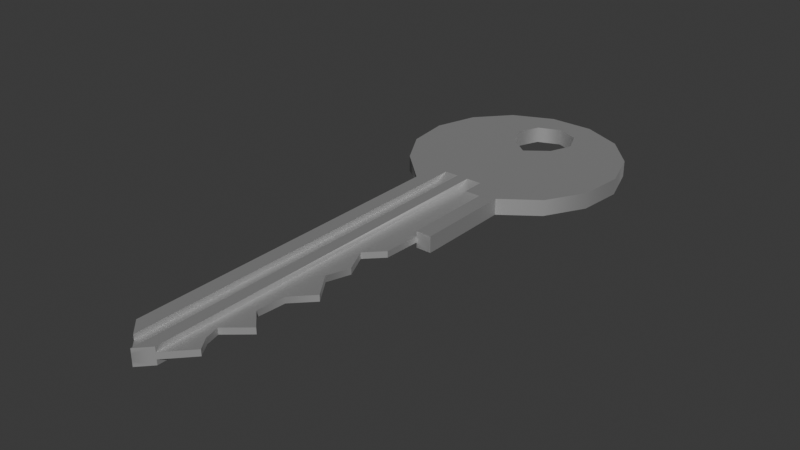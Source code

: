# Source: key.blend  (saved by Blender 5.2.45; exported with 4.5.12 LTS)
import bpy
from mathutils import Matrix  # noqa: F401  (used for matrix-valued properties, if any)

bpy.ops.wm.read_factory_settings(use_empty=True)
scene = bpy.context.scene
scene.name = 'Scene'

# ---- materials (node trees are filled in below, after node groups)
mat_key = bpy.data.materials.new('key')
mat_key.diffuse_color = (0.64, 0.64, 0.64, 1.0)
mat_key.roughness = 0.69

# ---- material node trees
mat_key.use_nodes = True; mat_key.node_tree.nodes.clear()
_N = mat_key.node_tree.nodes; _L = mat_key.node_tree.links
n0 = _N.new('ShaderNodeBsdfPrincipled'); n0.name = 'Principled BSDF'; n0.location = (0, 300)
n0.inputs[0].default_value = (0.64, 0.64, 0.64, 1.0)
n0.inputs[1].default_value = 1.0
n0.inputs[2].default_value = 0.69
n0.inputs[3].default_value = 1.0
n0.inputs[10].default_value = 0.005
n0.inputs[27].default_value = (0.0, 0.0, 0.0, 1.0)
n0.inputs[28].default_value = 1.0
n1 = _N.new('ShaderNodeOutputMaterial'); n1.name = 'Material Output'; n1.location = (280, 300)
_L.new(n0.outputs[0], n1.inputs[0])
n1.is_active_output = True

# ---- world
world_world = bpy.data.worlds.new('World'); scene.world = world_world
world_world.use_nodes = True; world_world.node_tree.nodes.clear()
_N = world_world.node_tree.nodes; _L = world_world.node_tree.links
n0 = _N.new('ShaderNodeOutputWorld'); n0.name = 'World Output'; n0.location = (200, 100)
n1 = _N.new('ShaderNodeBackground'); n1.name = 'Background'; n1.location = (-200, 100)
n1.inputs[0].default_value = (0.05088, 0.05088, 0.05088, 1.0)
_L.new(n1.outputs[0], n0.inputs[0])
n0.is_active_output = True
world_world.color = (0.05088, 0.05088, 0.05088)
world_world.sun_shadow_jitter_overblur = 0.0

# ---- meshes
me_plane = bpy.data.meshes.new('Plane')
me_plane.from_pydata([(-1.0, -1.0, 0.0), (1.0, -1.0, 0.0), (-1.0, 1.0, 0.0), (1.0, 1.0, 0.0)], [], [(0, 1, 3, 2)])
_uv = me_plane.uv_layers.new(name='UVMap')
_uv.uv.foreach_set('vector', [0.0, 0.0, 1.0, 0.0, 1.0, 1.0, 0.0, 1.0])
me_plane.update()
me_key_cylinder_001 = bpy.data.meshes.new('key_Cylinder.001')
me_key_cylinder_001.from_pydata([(-0.2546, -0.4168, -0.02003), (-0.2426, -0.3082, -0.02003), (-0.1875, -0.2139, -0.02003), (-0.09876, -0.1308, -0.02003), (-0.09876, 0.6931, -0.02003), (0.115, -0.1512, -0.02003), (0.2031, -0.2159, -0.02003), (0.2573, -0.3108, -0.02003), (0.2681, -0.4195, -0.02003), (0.2338, -0.5233, -0.02003), (0.1603, -0.6041, -0.02003), (0.06021, -0.6481, -0.02003), (-0.04908, -0.6475, -0.02003), (-0.1487, -0.6025, -0.02003), (-0.2214, -0.5209, -0.02003), (0.115, 0.08578, -0.02003), (-0.02907, 0.7613, -0.02003), (0.07727, 0.08578, -0.02003), (-0.06994, -0.5164, -0.02003), (-0.04744, -0.5707, -0.02003), (0.006893, -0.5932, -0.02003), (0.06123, -0.5707, -0.02003), (0.08373, -0.5164, -0.02003), (0.06123, -0.4621, -0.02003), (0.006893, -0.4203, -0.02003), (-0.04744, -0.4621, -0.02003), (-0.06171, 0.7294, -0.02003), (0.000485, 0.7294, -0.02003), (-0.02795, -0.1973, -0.02003), (-0.06202, -0.1973, -0.02003), (0.000793, -0.1973, -0.02003), (0.03844, -0.1973, -0.02003), (0.03844, -0.1404, -0.02003), (0.07727, -0.1404, -0.02003), (0.07727, 0.08578, -0.007652), (0.07321, 0.1766, -0.007652), (0.03356, 0.2167, -0.007652), (0.06268, 0.2784, -0.007652), (0.04378, 0.3349, -0.007652), (0.08684, 0.3967, -0.007652), (0.04007, 0.4448, -0.007652), (0.03449, 0.5153, -0.007652), (0.07786, 0.5574, -0.007652), (0.02365, 0.6035, -0.007652), (0.03294, 0.6396, -0.007652), (0.05457, 0.6711, -0.007652), (-0.02907, 0.7613, -0.007652), (-0.06171, 0.7294, -0.007652), (0.000485, 0.7294, -0.007652), (-0.02795, -0.1608, -0.007652), (-0.06202, -0.1608, -0.007652), (0.000793, -0.1608, -0.007652), (0.03844, -0.1608, -0.007652), (0.03844, -0.1038, -0.007652), (0.07727, -0.1038, -0.007652), (-0.2546, -0.4168, 0.02003), (-0.2426, -0.3082, 0.02003), (-0.1875, -0.2139, 0.02003), (-0.09876, -0.1501, 0.02003), (-0.09876, 0.6931, 0.02003), (0.115, -0.1512, 0.02003), (0.2031, -0.2159, 0.02003), (0.2573, -0.3108, 0.02003), (0.2681, -0.4195, 0.02003), (0.2338, -0.5233, 0.02003), (0.1603, -0.6041, 0.02003), (0.06021, -0.6481, 0.02003), (-0.04908, -0.6475, 0.02003), (-0.1487, -0.6025, 0.02003), (-0.2214, -0.5209, 0.02003), (0.115, 0.08578, 0.02003), (-0.02907, 0.7613, 0.02003), (0.07727, 0.08578, 0.02003), (-0.06994, -0.5164, 0.02003), (-0.04744, -0.5707, 0.02003), (0.006893, -0.5932, 0.02003), (0.06123, -0.5707, 0.02003), (0.08373, -0.5164, 0.02003), (0.06123, -0.4621, 0.02003), (0.006893, -0.4396, 0.02003), (-0.04744, -0.4621, 0.02003), (-0.06171, 0.7294, 0.02003), (0.000485, 0.7294, 0.02003), (-0.02795, -0.1973, 0.02003), (-0.06202, -0.1973, 0.02003), (0.000793, -0.1973, 0.02003), (0.03844, -0.1973, 0.02003), (0.03844, -0.1404, 0.02003), (0.07727, -0.1404, 0.02003), (0.07727, 0.08578, 0.007652), (0.07321, 0.1766, 0.007652), (0.03356, 0.2167, 0.007652), (0.06268, 0.2784, 0.007652), (0.04378, 0.3349, 0.007652), (0.08684, 0.3967, 0.007652), (0.04007, 0.4448, 0.007652), (0.03449, 0.5153, 0.007652), (0.07786, 0.5574, 0.007652), (0.02365, 0.6035, 0.007652), (0.03294, 0.6396, 0.007652), (0.05457, 0.6711, 0.007652), (-0.02907, 0.7613, 0.007652), (-0.06171, 0.7294, 0.007652), (0.000485, 0.7294, 0.007652), (-0.02795, -0.1608, 0.007652), (-0.06202, -0.1608, 0.007652), (0.000793, -0.1608, 0.007652), (0.03844, -0.1608, 0.007652), (0.03844, -0.1038, 0.007652), (0.07727, -0.1038, 0.007652)], [], [(24, 25, 18, 19, 20, 11, 12, 13, 14, 0, 1, 2, 3), (20, 21, 22, 23, 24, 3, 4, 26, 29, 28, 16, 27, 30, 31, 32, 33, 17, 15, 5, 6, 7, 8, 9, 10, 11), (27, 48, 51, 30), (47, 46, 49, 50), (48, 45, 44, 43, 42, 41, 40, 39, 38, 37, 36, 35, 34, 54, 53, 52, 51), (30, 51, 52, 31), (31, 52, 53, 32), (32, 53, 54, 33), (33, 54, 34, 17), (28, 49, 46, 16), (29, 50, 49, 28), (26, 47, 50, 29), (79, 58, 57, 56, 55, 69, 68, 67, 66, 75, 74, 73, 80), (75, 66, 65, 64, 63, 62, 61, 60, 70, 72, 88, 87, 86, 85, 82, 71, 83, 84, 81, 59, 58, 79, 78, 77, 76), (82, 85, 106, 103), (102, 105, 104, 101), (103, 106, 107, 108, 109, 89, 90, 91, 92, 93, 94, 95, 96, 97, 98, 99, 100), (85, 86, 107, 106), (86, 87, 108, 107), (87, 88, 109, 108), (88, 72, 89, 109), (83, 71, 101, 104), (84, 83, 104, 105), (81, 84, 105, 102), (6, 61, 62, 7), (5, 60, 61, 6), (15, 70, 60, 5), (15, 17, 34, 89, 72, 70), (35, 90, 89, 34), (36, 91, 90, 35), (37, 92, 91, 36), (38, 93, 92, 37), (39, 94, 93, 38), (40, 95, 94, 39), (41, 96, 95, 40), (42, 97, 96, 41), (43, 98, 97, 42), (44, 99, 98, 43), (44, 45, 100, 99), (48, 103, 100, 45), (16, 46, 101, 71, 82, 103, 48, 27), (47, 102, 101, 46), (26, 4, 59, 81, 102, 47), (3, 58, 59, 4), (2, 57, 58, 3), (1, 56, 57, 2), (0, 55, 56, 1), (14, 69, 55, 0), (13, 68, 69, 14), (12, 67, 68, 13), (11, 66, 67, 12), (10, 65, 66, 11), (9, 64, 65, 10), (8, 63, 64, 9), (7, 62, 63, 8), (25, 80, 73, 18), (24, 79, 80, 25), (23, 78, 79, 24), (22, 77, 78, 23), (21, 76, 77, 22), (20, 75, 76, 21), (19, 74, 75, 20), (18, 73, 74, 19)])
me_key_cylinder_001.polygons.foreach_set('use_smooth', [True] * 63)
_k = set([(0, 1), (0, 14), (1, 2), (2, 3), (3, 4), (3, 58), (4, 26), (4, 59), (5, 6), (5, 15), (5, 60), (6, 7), (7, 8), (8, 9), (9, 10), (10, 11), (11, 12), (12, 13), (13, 14), (15, 17), (15, 70), (16, 27), (16, 28), (16, 46), (17, 33), (17, 34), (18, 19), (18, 25), (19, 20), (20, 21), (21, 22), (22, 23), (23, 24), (24, 25), (26, 29), (26, 47), (27, 30), (27, 48), (28, 29), (28, 49), (29, 50), (30, 31), (31, 32), (31, 52), (32, 33), (32, 53), (33, 54), (34, 35), (34, 54), (34, 89), (35, 36), (35, 90), (36, 37), (36, 91), (37, 38), (37, 92), (38, 39), (39, 40), (39, 94), (40, 41), (41, 42), (41, 96), (42, 43), (42, 97), (43, 44), (43, 98), (44, 45), (45, 48), (45, 100), (46, 47), (46, 49), (47, 50), (48, 51), (52, 53), (55, 56), (55, 69), (56, 57), (57, 58), (58, 59), (59, 81), (60, 61), (60, 70), (61, 62), (62, 63), (63, 64), (64, 65), (65, 66), (66, 67), (67, 68), (68, 69), (70, 72), (71, 82), (71, 83), (71, 101), (72, 88), (72, 89), (73, 74), (73, 80), (74, 75), (75, 76), (76, 77), (77, 78), (78, 79), (79, 80), (81, 84), (81, 102), (82, 85), (82, 103), (83, 84), (83, 104), (84, 105), (85, 86), (85, 106), (86, 87), (86, 107), (87, 88), (87, 108), (88, 109), (89, 90), (89, 109), (90, 91), (91, 92), (92, 93), (93, 94), (94, 95), (95, 96), (96, 97), (97, 98), (98, 99), (99, 100), (100, 103), (101, 102), (101, 104), (102, 105), (103, 106), (107, 108)])
me_key_cylinder_001.attributes.new('sharp_edge', 'BOOLEAN', 'EDGE').data.foreach_set('value', [ (min(e.vertices), max(e.vertices)) in _k for e in me_key_cylinder_001.edges])
_uv = me_key_cylinder_001.uv_layers.new(name='UVMap')
_uv.uv.foreach_set('vector', [0.1803, 0.4945, 0.16, 0.399, 0.1176, 0.3582, 0.07459, 0.3965, 0.05627, 0.4915, 0.01242, 0.5842, 0.01413, 0.3916, 0.0508, 0.2177, 0.1159, 0.09257, 0.1981, 0.03781, 0.2831, 0.06252, 0.356, 0.1627, 0.404, 0.3247, 0.05627, 0.4915, 0.07346, 0.5877, 0.1161, 0.6285, 0.1591, 0.5896, 0.1803, 0.4945, 0.404, 0.3247, 0.9313, 0.3184, 0.9516, 0.362, 0.3572, 0.3754, 0.3551, 0.4491, 0.9724, 0.4481, 0.9555, 0.4852, 0.355, 0.4913, 0.3532, 0.5624, 0.3738, 0.5933, 0.4097, 0.6615, 0.5013, 0.6423, 0.501, 0.6948, 0.4041, 0.6912, 0.3543, 0.8424, 0.2785, 0.9379, 0.1919, 0.956, 0.1097, 0.8936, 0.04617, 0.7619, 0.01242, 0.5842, 0.9555, 0.4852, 0.9558, 0.5063, 0.3815, 0.5075, 0.355, 0.4913, 0.952, 0.3829, 0.9721, 0.4263, 0.3863, 0.4286, 0.3852, 0.3906, 0.9558, 0.5063, 0.8845, 0.5227, 0.8656, 0.5508, 0.7899, 0.5364, 0.7723, 0.5859, 0.7418, 0.544, 0.7033, 0.5463, 0.6759, 0.5999, 0.6436, 0.5438, 0.6139, 0.5665, 0.5715, 0.574, 0.5513, 0.6148, 0.5014, 0.6249, 0.4366, 0.6457, 0.4012, 0.5796, 0.3813, 0.5537, 0.3815, 0.5075, 0.355, 0.4913, 0.3815, 0.5075, 0.3813, 0.5537, 0.3532, 0.5624, 0.3532, 0.5624, 0.3813, 0.5537, 0.4012, 0.5796, 0.3738, 0.5933, 0.3738, 0.5933, 0.4012, 0.5796, 0.4366, 0.6457, 0.4097, 0.6615, 0.4097, 0.6615, 0.4366, 0.6457, 0.5014, 0.6249, 0.5013, 0.6423, 0.3551, 0.4491, 0.3863, 0.4286, 0.9721, 0.4263, 0.9724, 0.4481, 0.3572, 0.3754, 0.3852, 0.3906, 0.3863, 0.4286, 0.3551, 0.4491, 0.9516, 0.362, 0.952, 0.3829, 0.3852, 0.3906, 0.3572, 0.3754, 0.1761, 0.4992, 0.4045, 0.3241, 0.3558, 0.1665, 0.2826, 0.06689, 0.1975, 0.04254, 0.1154, 0.09765, 0.05054, 0.2226, 0.0141, 0.3958, 0.0124, 0.5871, 0.05597, 0.4951, 0.07422, 0.4007, 0.117, 0.3628, 0.1593, 0.4036, 0.05597, 0.4951, 0.0124, 0.5871, 0.04588, 0.7636, 0.1089, 0.8944, 0.1905, 0.9563, 0.2756, 0.9407, 0.3512, 0.849, 0.4034, 0.6955, 0.502, 0.697, 0.5021, 0.6439, 0.4092, 0.665, 0.3733, 0.5961, 0.3527, 0.5653, 0.3543, 0.4944, 0.957, 0.4807, 0.974, 0.4431, 0.3543, 0.4523, 0.3561, 0.3785, 0.9528, 0.3568, 0.9322, 0.3133, 0.4045, 0.3241, 0.1761, 0.4992, 0.158, 0.5926, 0.1153, 0.6311, 0.073, 0.5907, 0.957, 0.4807, 0.3543, 0.4944, 0.3808, 0.5103, 0.9574, 0.5019, 0.9532, 0.3778, 0.3841, 0.3934, 0.3854, 0.4313, 0.9736, 0.4212, 0.9574, 0.5019, 0.3808, 0.5103, 0.3807, 0.5566, 0.4008, 0.582, 0.4363, 0.6487, 0.5022, 0.6263, 0.5524, 0.6156, 0.5726, 0.5742, 0.6152, 0.5663, 0.6449, 0.5432, 0.6774, 0.599, 0.7047, 0.5448, 0.7433, 0.542, 0.774, 0.5837, 0.7915, 0.5338, 0.8672, 0.5477, 0.8862, 0.5192, 0.3543, 0.4944, 0.3527, 0.5653, 0.3807, 0.5566, 0.3808, 0.5103, 0.3527, 0.5653, 0.3733, 0.5961, 0.4008, 0.582, 0.3807, 0.5566, 0.3733, 0.5961, 0.4092, 0.665, 0.4363, 0.6487, 0.4008, 0.582, 0.4092, 0.665, 0.5021, 0.6439, 0.5022, 0.6263, 0.4363, 0.6487, 0.3543, 0.4523, 0.974, 0.4431, 0.9736, 0.4212, 0.3854, 0.4313, 0.3561, 0.3785, 0.3543, 0.4523, 0.3854, 0.4313, 0.3841, 0.3934, 0.9528, 0.3568, 0.3561, 0.3785, 0.3841, 0.3934, 0.9532, 0.3778, 0.9492, 0.9284, 0.9492, 0.9566, 0.9148, 0.9566, 0.9148, 0.9284, 0.9837, 0.9284, 0.9837, 0.9566, 0.9492, 0.9566, 0.9492, 0.9284, 0.6091, 0.7742, 0.609, 0.796, 0.5513, 0.7937, 0.5515, 0.772, 0.6091, 0.7742, 0.6183, 0.7746, 0.6183, 0.7813, 0.6183, 0.7964, 0.6181, 0.7964, 0.609, 0.796, 0.6583, 0.7813, 0.6583, 0.7964, 0.6183, 0.7964, 0.6183, 0.7813, 0.6831, 0.7813, 0.6831, 0.7964, 0.6583, 0.7964, 0.6583, 0.7813, 0.7131, 0.7813, 0.7131, 0.7964, 0.6831, 0.7964, 0.6831, 0.7813, 0.7393, 0.7813, 0.7393, 0.7964, 0.7131, 0.7964, 0.7131, 0.7813, 0.7725, 0.7813, 0.7725, 0.7964, 0.7393, 0.7964, 0.7393, 0.7813, 0.802, 0.7813, 0.802, 0.7964, 0.7725, 0.7964, 0.7725, 0.7813, 0.8332, 0.7813, 0.8332, 0.7964, 0.802, 0.7964, 0.802, 0.7813, 0.8597, 0.7813, 0.8597, 0.7964, 0.8332, 0.7964, 0.8332, 0.7813, 0.8911, 0.7813, 0.8911, 0.7964, 0.8597, 0.7964, 0.8597, 0.7813, 0.9075, 0.7813, 0.9075, 0.7964, 0.8911, 0.7964, 0.8911, 0.7813, 0.9075, 0.7813, 0.9243, 0.7813, 0.9243, 0.7964, 0.9075, 0.7964, 0.9593, 0.7813, 0.9593, 0.7964, 0.9243, 0.7964, 0.9243, 0.7813, 0.9784, 0.7692, 0.9784, 0.7813, 0.9784, 0.7964, 0.9784, 0.8085, 0.9593, 0.8085, 0.9593, 0.7964, 0.9593, 0.7813, 0.9593, 0.7692, 0.8647, 0.9024, 0.8648, 0.9024, 0.8648, 0.9031, 0.8647, 0.9031, 0.8648, 0.9084, 0.8536, 0.9096, 0.8532, 0.8901, 0.8645, 0.8889, 0.8648, 0.9024, 0.8647, 0.9024, 0.6741, 0.9277, 0.6695, 0.9086, 0.8532, 0.8901, 0.8536, 0.9096, 0.5707, 0.9284, 0.5707, 0.9566, 0.5363, 0.9566, 0.5325, 0.9266, 0.6051, 0.9284, 0.6051, 0.9566, 0.5707, 0.9566, 0.5707, 0.9284, 0.6396, 0.9284, 0.6396, 0.9566, 0.6051, 0.9566, 0.6051, 0.9284, 0.674, 0.9284, 0.674, 0.9566, 0.6396, 0.9566, 0.6396, 0.9284, 0.7084, 0.9284, 0.7084, 0.9566, 0.674, 0.9566, 0.674, 0.9284, 0.7428, 0.9284, 0.7428, 0.9566, 0.7084, 0.9566, 0.7084, 0.9284, 0.7772, 0.9284, 0.7772, 0.9566, 0.7428, 0.9566, 0.7428, 0.9284, 0.8116, 0.9284, 0.8116, 0.9566, 0.7772, 0.9566, 0.7772, 0.9284, 0.846, 0.9284, 0.846, 0.9566, 0.8116, 0.9566, 0.8116, 0.9284, 0.8804, 0.9284, 0.8804, 0.9566, 0.846, 0.9566, 0.846, 0.9284, 0.9148, 0.9284, 0.9148, 0.9566, 0.8804, 0.9566, 0.8804, 0.9284, 0.91, 0.8029, 0.91, 0.8789, 0.86, 0.8789, 0.86, 0.8029, 0.9682, 0.7965, 0.96, 0.8789, 0.91, 0.8789, 0.91, 0.8029, 0.6101, 0.8029, 0.6101, 0.8789, 0.5601, 0.8789, 0.5519, 0.7965, 0.6601, 0.8029, 0.6601, 0.8789, 0.6101, 0.8789, 0.6101, 0.8029, 0.7101, 0.8029, 0.7101, 0.8789, 0.6601, 0.8789, 0.6601, 0.8029, 0.76, 0.8029, 0.76, 0.8789, 0.7101, 0.8789, 0.7101, 0.8029, 0.81, 0.8029, 0.81, 0.8789, 0.76, 0.8789, 0.76, 0.8029, 0.86, 0.8029, 0.86, 0.8789, 0.81, 0.8789, 0.81, 0.8029])
me_key_cylinder_001.materials.append(mat_key)
me_key_cylinder_001.update()
me_key_cylinder_001.normals_split_custom_set([tuple(v) for v in zip(*[iter([1.377e-06, 1.937e-07, -1.0, 5.519e-09, 0.0, -1.0, 5.519e-09, 0.0, -1.0, 5.519e-09, 0.0, -1.0, 7.25e-07, 1.016e-07, -1.0, 1.684e-06, 2.372e-07, -1.0, 5.519e-09, 0.0, -1.0, 5.519e-09, 0.0, -1.0, 5.519e-09, 0.0, -1.0, 5.519e-09, 0.0, -1.0, 5.519e-09, 0.0, -1.0, 5.519e-09, 0.0, -1.0, 1.677e-06, 2.36e-07, -1.0, 7.25e-07, 1.016e-07, -1.0, 2.376e-06, 3.348e-07, -1.0, 2.376e-06, 3.348e-07, -1.0, 2.376e-06, 3.348e-07, -1.0, 1.377e-06, 1.937e-07, -1.0, 1.677e-06, 2.36e-07, -1.0, 2.376e-06, 3.348e-07, -1.0, 2.376e-06, 3.348e-07, -1.0, 2.376e-06, 3.348e-07, -1.0, 2.376e-06, 3.348e-07, -1.0, 2.376e-06, 3.348e-07, -1.0, 2.376e-06, 3.348e-07, -1.0, 2.376e-06, 3.348e-07, -1.0, 2.376e-06, 3.348e-07, -1.0, 2.376e-06, 3.348e-07, -1.0, 2.376e-06, 3.348e-07, -1.0, 2.376e-06, 3.348e-07, -1.0, 2.376e-06, 3.348e-07, -1.0, 2.376e-06, 3.348e-07, -1.0, 2.376e-06, 3.348e-07, -1.0, 2.376e-06, 3.348e-07, -1.0, 2.376e-06, 3.348e-07, -1.0, 2.376e-06, 3.348e-07, -1.0, 2.376e-06, 3.348e-07, -1.0, 1.684e-06, 2.372e-07, -1.0, 1.0, 0.000339, -0.0005004, 1.0, 0.000339, -0.0005004, 0.6721, 0.1205, -0.7306, 0.2035, 0.3141, -0.9273, -1.54e-08, 0.0, -1.0, -1.54e-08, 0.0, -1.0, -7.801e-09, 0.1626, -0.9867, -7.804e-09, 0.1626, -0.9867, 2.345e-09, 0.0, -1.0, 2.345e-09, 0.0, -1.0, 2.345e-09, 0.0, -1.0, 2.345e-09, 0.0, -1.0, 2.345e-09, 0.0, -1.0, 2.345e-09, 0.0, -1.0, 2.345e-09, 0.0, -1.0, 2.345e-09, 0.0, -1.0, 2.345e-09, 0.0, -1.0, 2.345e-09, 0.0, -1.0, 2.345e-09, 0.0, -1.0, 2.345e-09, 0.0, -1.0, 2.345e-09, 0.0, -1.0, -6.182e-06, 0.1626, -0.9867, -6.182e-06, 0.1626, -0.9867, 1.188e-09, 0.1626, -0.9867, 0.6721, 0.1205, -0.7306, 0.2035, 0.3141, -0.9273, 0.6721, 0.1205, -0.7306, 1.188e-09, 0.1626, -0.9867, 0.0, 0.3208, -0.9471, -1.0, 0.0, 0.0, -1.0, 0.0, 0.0, -1.0, 0.0, 0.0, -1.0, 0.0, 0.0, -1.22e-05, 0.3208, -0.9471, -6.182e-06, 0.1626, -0.9867, -6.182e-06, 0.1626, -0.9867, -1.22e-05, 0.3208, -0.9471, -1.0, 0.0, 0.0, -1.0, 0.0, 0.0, -1.0, 0.0, 0.0, -1.0, 0.0, 0.0, -1.0, -0.001193, 0.001761, -1.0, -0.001193, 0.001761, -1.0, -0.001193, 0.001761, -1.0, -0.001193, 0.001761, 0.0, 0.3208, -0.9471, -7.804e-09, 0.1626, -0.9867, -7.801e-09, 0.1626, -0.9867, 0.0, 0.3208, -0.9471, 1.0, -0.0003346, 0.000494, 1.0, -0.0003346, 0.000494, 1.0, -0.0003346, 0.000494, 1.0, -0.0003346, 0.000494, 1.377e-06, 1.943e-07, 1.0, 1.595e-06, 2.252e-07, 1.0, 2.839e-09, 0.0, 1.0, 2.839e-09, 0.0, 1.0, 2.839e-09, 0.0, 1.0, 2.839e-09, 0.0, 1.0, 2.839e-09, 0.0, 1.0, 2.839e-09, 0.0, 1.0, 1.655e-06, 2.337e-07, 1.0, 7.109e-07, 1.001e-07, 1.0, 2.839e-09, 0.0, 1.0, 2.839e-09, 0.0, 1.0, 2.839e-09, 0.0, 1.0, 7.109e-07, 1.001e-07, 1.0, 1.655e-06, 2.337e-07, 1.0, 2.335e-06, 3.299e-07, 1.0, 2.335e-06, 3.299e-07, 1.0, 2.335e-06, 3.299e-07, 1.0, 2.335e-06, 3.299e-07, 1.0, 2.335e-06, 3.299e-07, 1.0, 2.335e-06, 3.299e-07, 1.0, 2.335e-06, 3.299e-07, 1.0, 2.335e-06, 3.299e-07, 1.0, 2.335e-06, 3.299e-07, 1.0, 2.335e-06, 3.299e-07, 1.0, 2.335e-06, 3.299e-07, 1.0, 2.335e-06, 3.299e-07, 1.0, 2.335e-06, 3.299e-07, 1.0, 2.335e-06, 3.299e-07, 1.0, 2.335e-06, 3.299e-07, 1.0, 2.335e-06, 3.299e-07, 1.0, 2.335e-06, 3.299e-07, 1.0, 2.335e-06, 3.299e-07, 1.0, 1.595e-06, 2.252e-07, 1.0, 1.377e-06, 1.943e-07, 1.0, 2.335e-06, 3.299e-07, 1.0, 2.335e-06, 3.299e-07, 1.0, 2.335e-06, 3.299e-07, 1.0, 1.0, 0.000339, 0.0005004, 1.0, 0.000339, 0.0005004, 1.0, 0.000339, 0.0005004, 1.0, 0.000339, 0.0005004, -1.54e-08, 0.0, 1.0, -7.804e-09, 0.1626, 0.9867, -7.801e-09, 0.1626, 0.9867, -1.54e-08, 0.0, 1.0, -1.055e-08, 0.0, 1.0, -5.348e-09, 0.1625, 0.9867, -5.347e-09, 0.1626, 0.9867, -6.189e-06, 0.1626, 0.9867, -6.189e-06, 0.1626, 0.9867, -1.055e-08, 0.0, 1.0, -1.055e-08, 0.0, 1.0, -1.055e-08, 0.0, 1.0, -1.055e-08, 0.0, 1.0, -1.055e-08, 0.0, 1.0, -1.055e-08, 0.0, 1.0, -1.055e-08, 0.0, 1.0, -1.055e-08, 0.0, 1.0, -1.055e-08, 0.0, 1.0, -1.055e-08, 0.0, 1.0, -1.055e-08, 0.0, 1.0, -1.055e-08, 0.0, 1.0, 0.0, 0.3208, 0.9471, 0.0, 0.3208, 0.9471, -5.347e-09, 0.1626, 0.9867, -5.348e-09, 0.1625, 0.9867, -1.0, 0.0, 0.0, -1.0, 0.0, 0.0, -1.0, 0.0, 0.0, -1.0, 0.0, 0.0, -1.22e-05, 0.3208, 0.9471, -1.22e-05, 0.3208, 0.9471, -6.189e-06, 0.1626, 0.9867, -6.189e-06, 0.1626, 0.9867, -1.0, 0.0, 0.0, -1.0, 0.0, 0.0, -1.0, 0.0, 0.0, -1.0, 0.0, 0.0, -1.0, -0.001193, -0.001761, -1.0, -0.001193, -0.001761, -1.0, -0.001193, -0.001761, -1.0, -0.001193, -0.001761, 0.0, 0.3208, 0.9471, 0.0, 0.3208, 0.9471, -7.801e-09, 0.1626, 0.9867, -7.804e-09, 0.1626, 0.9867, 1.0, -0.0003346, -0.000494, 1.0, -0.0003346, -0.000494, 1.0, -0.0003346, -0.000494, 1.0, -0.0003346, -0.000494, 0.7466, 0.6653, 0.0, 0.7466, 0.6653, 0.0, 0.9526, 0.3041, 0.0, 0.9526, 0.3041, 0.0, 0.592, 0.806, 0.0, 0.592, 0.806, 0.0, 0.7466, 0.6653, 0.0, 0.7466, 0.6653, 0.0, 1.0, 0.0, 0.0, 1.0, 0.0, 0.0, 1.0, 0.0, 0.0, 1.0, 0.0, 0.0, 0.0, 1.0, 0.0, 0.0, 1.0, 0.0, 0.0, 1.0, 0.0, 0.0, 1.0, 0.0, 0.0, 1.0, 0.0, 0.0, 1.0, 0.0, 0.999, 0.04465, 0.0, 0.999, 0.04465, 0.0, 0.999, 0.04465, 0.0, 0.999, 0.04465, 0.0, 0.711, 0.7032, 0.0, 0.711, 0.7032, 0.0, 0.711, 0.7032, 0.0, 0.711, 0.7032, 0.0, 0.9045, -0.4266, 0.0, 0.9045, -0.4266, 0.0, 0.9045, -0.4266, 0.0, 0.9045, -0.4266, 0.0, 0.9898, -0.1427, 0.0, 0.9898, -0.1427, 0.0, 0.9484, 0.317, 0.0, 0.9484, 0.317, 0.0, 0.8202, -0.572, 0.0, 0.8202, -0.572, 0.0, 0.9898, -0.1427, 0.0, 0.9898, -0.1427, 0.0, 0.911, 0.4124, 0.0, 0.911, 0.4124, 0.0, 0.717, 0.6971, 0.0, 0.717, 0.6971, 0.0, 0.9969, 0.07878, 0.0, 0.9969, 0.07878, 0.0, 0.911, 0.4124, 0.0, 0.911, 0.4124, 0.0, 0.6965, -0.7176, 0.0, 0.6965, -0.7176, 0.0, 0.6965, -0.7176, 0.0, 0.6965, -0.7176, 0.0, 0.6479, 0.7618, 0.0, 0.6479, 0.7618, 0.0, 0.6479, 0.7618, 0.0, 0.6479, 0.7618, 0.0, 0.9103, -0.414, 0.0, 0.9103, -0.414, 0.0, 0.9684, -0.2494, 0.0, 0.9684, -0.2494, 0.0, 0.9103, -0.414, 0.0, 0.8244, -0.566, 0.0, 0.8244, -0.566, 0.0, 0.9103, -0.414, 0.0, 0.7333, 0.6799, 0.0, 0.7333, 0.6799, 0.0, 0.7333, 0.6799, 0.0, 0.7333, 0.6799, 0.0, 0.7333, 0.6799, 0.0, 0.3469, 0.9379, 0.0, 0.3469, 0.9379, 0.0, 0.7333, 0.6799, 0.0, 0.7333, 0.6799, 0.0, 0.7333, 0.6799, 0.0, 0.7333, 0.6799, 0.0, 0.7333, 0.6799, 0.0, -0.6991, 0.715, 0.0, -0.6991, 0.715, 0.0, 0.3469, 0.9379, 0.0, 0.3469, 0.9379, 0.0, -0.6991, 0.715, 0.0, -0.6991, 0.715, 0.0, -0.6991, 0.715, 0.0, -0.6991, 0.715, 0.0, -0.6991, 0.715, 0.0, -0.6991, 0.715, 0.0, -1.0, 0.0, 0.0, -1.0, 0.0, 0.0, -1.0, 0.0, 0.0, -1.0, 0.0, 0.0, -0.7598, 0.6435, 0.09299, -0.7598, 0.6435, 0.09299, -0.6268, 0.7576, 0.1824, -0.6268, 0.7576, 0.1824, -0.9494, 0.3139, 0.0, -0.9494, 0.3139, 0.0, -0.7598, 0.6435, 0.09299, -0.7598, 0.6435, 0.09299, -0.995, -0.09939, 0.0, -0.995, -0.09939, 0.0, -0.9494, 0.3139, 0.0, -0.9494, 0.3139, 0.0, -0.8686, -0.4955, 0.0, -0.8686, -0.4955, 0.0, -0.995, -0.09939, 0.0, -0.995, -0.09939, 0.0, -0.592, -0.806, 0.0, -0.592, -0.806, 0.0, -0.8686, -0.4955, 0.0, -0.8686, -0.4955, 0.0, -0.213, -0.9771, 0.0, -0.213, -0.9771, 0.0, -0.592, -0.806, 0.0, -0.592, -0.806, 0.0, 0.2029, -0.9792, 0.0, 0.2029, -0.9792, 0.0, -0.213, -0.9771, 0.0, -0.213, -0.9771, 0.0, 0.5836, -0.812, 0.0, 0.5836, -0.812, 0.0, 0.2029, -0.9792, 0.0, 0.2029, -0.9792, 0.0, 0.8634, -0.5045, 0.0, 0.8634, -0.5045, 0.0, 0.5836, -0.812, 0.0, 0.5836, -0.812, 0.0, 0.994, -0.1097, 0.0, 0.994, -0.1097, 0.0, 0.8634, -0.5045, 0.0, 0.8634, -0.5045, 0.0, 0.9526, 0.3041, 0.0, 0.9526, 0.3041, 0.0, 0.994, -0.1097, 0.0, 0.994, -0.1097, 0.0, 0.7533, -0.6489, -0.1074, 0.7533, -0.6489, -0.1074, 1.0, -1.848e-07, 0.0, 1.0, -1.848e-07, 0.0, 0.0, -0.9722, -0.2341, 0.0, -0.9722, -0.2341, 0.7533, -0.6489, -0.1074, 0.7533, -0.6489, -0.1074, -0.7533, -0.6489, -0.1074, -0.7533, -0.6489, -0.1074, 0.0, -0.9722, -0.2341, 0.0, -0.9722, -0.2341, -1.0, -1.848e-07, 0.0, -1.0, -1.848e-07, 0.0, -0.7533, -0.6489, -0.1074, -0.7533, -0.6489, -0.1074, -0.7071, 0.7071, 0.0, -0.7071, 0.7071, 0.0, -1.0, -1.848e-07, 0.0, -1.0, -1.848e-07, 0.0, 0.0, 1.0, 0.0, 0.0, 1.0, 0.0, -0.7071, 0.7071, 0.0, -0.7071, 0.7071, 0.0, 0.7071, 0.7071, 0.0, 0.7071, 0.7071, 0.0, 0.0, 1.0, 0.0, 0.0, 1.0, 0.0, 1.0, -1.848e-07, 0.0, 1.0, -1.848e-07, 0.0, 0.7071, 0.7071, 0.0, 0.7071, 0.7071, 0.0])] * 3)])

# ---- objects
ob_plane = bpy.data.objects.new('Plane', me_plane)
ob_key_cylinder_001 = bpy.data.objects.new('key_Cylinder.001', me_key_cylinder_001)

# ---- transforms, parenting, visibility, modifiers, constraints
ob_plane.location = (0.0, 0.0, 0.0)
ob_plane.scale = (0.5, 0.5, 0.5)
ob_plane.hide_render = True
ob_key_cylinder_001.location = (0.0, 0.0, 0.0)
ob_key_cylinder_001.rotation_euler = (3.142, -0.0, 0.0)
ob_key_cylinder_001.scale = (0.384, 0.384, 0.384)

# ---- collection membership
scene.collection.objects.link(ob_plane)
scene.collection.objects.link(ob_key_cylinder_001)

# ---- scene / render settings (as saved in the file)
scene.frame_start = 1; scene.frame_end = 250; scene.frame_set(1)
scene.render.engine = 'BLENDER_EEVEE_NEXT'
scene.render.bake_bias = 0.0
scene.render.bake_samples = 0
scene.render.compositor_device = 'GPU'
scene.eevee.use_volume_custom_range = False
scene.eevee.fast_gi_thickness_near = 0.1
scene.eevee.fast_gi_thickness_far = 0.0
scene.eevee.ray_tracing_options.screen_trace_thickness = 0.1
bpy.context.view_layer.update()

# ---- added for rendering (the .blend has no active camera and no usable light): camera, sun
cam_auto = bpy.data.cameras.new('AutoCamera')
cam_auto.lens = 50.0
cam_auto.sensor_width = 36.0
cam_auto.clip_end = 1000.0
ob_auto_camera = bpy.data.objects.new('AutoCamera', cam_auto)
scene.collection.objects.link(ob_auto_camera)
ob_auto_camera.location = (0.536888, -0.662897, 0.427437)
ob_auto_camera.rotation_euler = (1.09748, -7.21219e-08, 0.694738)
scene.camera = ob_auto_camera
light_auto_sun = bpy.data.lights.new('AutoSun', 'SUN')
light_auto_sun.energy = 3.0
light_auto_sun.angle = 0.0523599
ob_auto_sun = bpy.data.objects.new('AutoSun', light_auto_sun)
scene.collection.objects.link(ob_auto_sun)
ob_auto_sun.rotation_euler = (0.872665, 0.174533, 0.523599)
bpy.context.view_layer.update()
